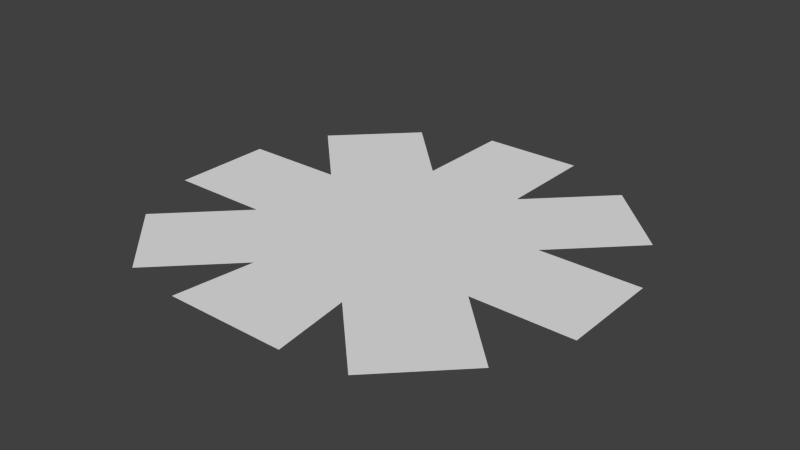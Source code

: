 # Source: LectureFloor.blend  (saved by Blender 2.59.0; exported with 4.5.12 LTS)
import bpy
from mathutils import Matrix  # noqa: F401  (used for matrix-valued properties, if any)

bpy.ops.wm.read_factory_settings(use_empty=True)
scene = bpy.context.scene
scene.name = 'Scene'

# ---- collections
col_collection_1 = bpy.data.collections.new('Collection 1'); scene.collection.children.link(col_collection_1)

# ---- world
world_world = bpy.data.worlds.new('World'); scene.world = world_world
world_world.color = (0.05088, 0.05088, 0.05088)
world_world.use_sun_shadow = False
world_world.sun_shadow_jitter_overblur = 0.0
world_world.cycles.sampling_method = 'MANUAL'
world_world.cycles.sample_map_resolution = 256

# ---- meshes
me_plane = bpy.data.meshes.new('Plane')
me_plane.from_pydata([(5.0, -12.07, 0.0), (-12.07, -5.0, 0.0), (5.0, 12.07, 0.0), (-12.07, 5.0, 0.0), (-5.0, -12.07, 0.0), (12.07, -5.0, 0.0), (-5.0, 22.07, 0.0), (5.0, 22.07, 0.0), (22.07, 5.0, 0.0), (22.07, -5.0, 0.0), (12.07, 5.0, 0.0), (-5.0, 12.07, 0.0), (-22.07, -5.0, 0.0), (-22.07, 5.0, 0.0), (19.14, 12.07, 0.0), (12.07, 19.14, 0.0), (-12.07, 19.14, 0.0), (-19.14, 12.07, 0.0), (-19.14, -12.07, 0.0), (-12.07, -19.14, 0.0), (12.07, -19.14, 0.0), (19.14, -12.07, 0.0), (-6.0, -20.0, 0.0), (6.0, -20.0, 0.0)], [], [(7, 6, 11), (2, 7, 11), (11, 16, 17), (11, 17, 3), (2, 11, 3), (3, 13, 12), (9, 8, 5), (21, 0, 20), (4, 18, 19), (0, 4, 22), (23, 0, 22), (2, 3, 10), (10, 5, 8), (1, 18, 4), (15, 2, 10), (15, 10, 14), (3, 5, 10), (5, 1, 4), (1, 5, 3), (1, 3, 12), (0, 21, 5), (0, 5, 4)])
_uv = me_plane.uv_layers.new(name='UVTex')
_uv.uv.foreach_set('vector', [0.2265, 0.9336, 0.06635, 0.7735, 0.2265, 0.6133, 0.3867, 0.7735, 0.2265, 0.9336, 0.2265, 0.6133, 0.2265, 0.6133, 1.296e-07, 0.6133, 0.0, 0.3867, 0.2265, 0.6133, 0.0, 0.3867, 0.2265, 0.3867, 0.3867, 0.7735, 0.2265, 0.6133, 0.2265, 0.3867, 0.2265, 0.3867, 0.06635, 0.2265, 0.2265, 0.06635, 0.9336, 0.7735, 0.7735, 0.9336, 0.7735, 0.6133, 1.0, 0.6133, 0.7735, 0.3867, 1.0, 0.3867, 0.6133, 0.2265, 0.3867, 3.457e-07, 0.6133, 0.0, 0.7735, 0.3867, 0.6133, 0.2265, 0.7243, 0.08351, 0.9165, 0.2757, 0.7735, 0.3867, 0.7243, 0.08351, 0.3867, 0.7735, 0.2265, 0.3867, 0.6133, 0.7735, 0.6133, 0.7735, 0.7735, 0.6133, 0.7735, 0.9336, 0.3867, 0.2265, 0.3867, 3.457e-07, 0.6133, 0.2265, 0.3867, 1.0, 0.3867, 0.7735, 0.6133, 0.7735, 0.3867, 1.0, 0.6133, 0.7735, 0.6133, 1.0, 0.2265, 0.3867, 0.7735, 0.6133, 0.6133, 0.7735, 0.7735, 0.6133, 0.3867, 0.2265, 0.6133, 0.2265, 0.3867, 0.2265, 0.7735, 0.6133, 0.2265, 0.3867, 0.3867, 0.2265, 0.2265, 0.3867, 0.2265, 0.06635, 0.7735, 0.3867, 1.0, 0.6133, 0.7735, 0.6133, 0.7735, 0.3867, 0.7735, 0.6133, 0.6133, 0.2265])
me_plane.use_remesh_preserve_volume = False
me_plane.use_remesh_preserve_attributes = False
me_plane.use_mirror_vertex_groups = False
me_plane.update()

# ---- objects
ob_plane = bpy.data.objects.new('Plane', me_plane)

# ---- transforms, parenting, visibility, modifiers, constraints
ob_plane.location = (0.0, 0.0, 0.0)
ob_plane.lineart.crease_threshold = 0.0

# ---- collection membership
col_collection_1.objects.link(ob_plane)

# ---- scene / render settings (as saved in the file)
scene.frame_start = 1; scene.frame_end = 250; scene.frame_set(0)
scene.render.engine = 'BLENDER_EEVEE_NEXT'
scene.render.image_settings.color_mode = 'RGB'
scene.render.image_settings.compression = 90
scene.render.resolution_percentage = 50
scene.render.dither_intensity = 0.0
scene.render.bake_margin = 2
scene.render.bake_bias = 0.0
scene.cycles.use_denoising = False
scene.cycles.samples = 10
scene.cycles.sampling_pattern = 'TABULATED_SOBOL'
scene.cycles.light_sampling_threshold = 0.0
scene.cycles.use_adaptive_sampling = False
scene.cycles.use_light_tree = False
scene.cycles.blur_glossy = 0.0
scene.cycles.volume_bounces = 1
scene.cycles.pixel_filter_type = 'GAUSSIAN'
scene.cycles.sample_clamp_indirect = 0.0
scene.view_settings.view_transform = 'Standard'
bpy.context.view_layer.update()

# ---- added for rendering (the .blend has no active camera and no usable light): camera, sun
cam_auto = bpy.data.cameras.new('AutoCamera')
cam_auto.lens = 50.0
cam_auto.sensor_width = 36.0
cam_auto.clip_end = 1000.0
ob_auto_camera = bpy.data.objects.new('AutoCamera', cam_auto)
scene.collection.objects.link(ob_auto_camera)
ob_auto_camera.location = (56.4196, -66.6681, 45.1357)
ob_auto_camera.rotation_euler = (1.09748, -7.21219e-08, 0.694738)
scene.camera = ob_auto_camera
light_auto_sun = bpy.data.lights.new('AutoSun', 'SUN')
light_auto_sun.energy = 3.0
light_auto_sun.angle = 0.0523599
ob_auto_sun = bpy.data.objects.new('AutoSun', light_auto_sun)
scene.collection.objects.link(ob_auto_sun)
ob_auto_sun.rotation_euler = (0.872665, 0.174533, 0.523599)
bpy.context.view_layer.update()
